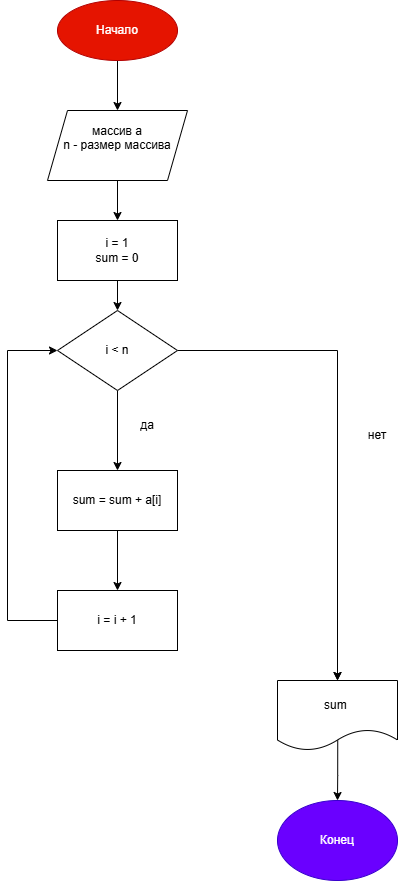

The diagram above was exported from draw.io. Its source (the exported page's mxGraphModel, read from the mxfile embedded in the PNG):
<mxGraphModel dx="943" dy="461" grid="1" gridSize="10" guides="1" tooltips="1" connect="1" arrows="1" fold="1" page="1" pageScale="1" pageWidth="827" pageHeight="1169" math="0" shadow="0">
  <root>
    <mxCell id="0" />
    <mxCell id="1" parent="0" />
    <mxCell id="RbUU-6oF5F03QiEXDFFV-11" edge="1" parent="1" source="RbUU-6oF5F03QiEXDFFV-2" style="edgeStyle=orthogonalEdgeStyle;rounded=0;orthogonalLoop=1;jettySize=auto;html=1;" target="RbUU-6oF5F03QiEXDFFV-10">
      <mxGeometry relative="1" as="geometry" />
    </mxCell>
    <mxCell id="RbUU-6oF5F03QiEXDFFV-2" parent="1" style="ellipse;whiteSpace=wrap;html=1;fillColor=light-dark(#E51400,#FF4493);fontColor=#ffffff;strokeColor=#B20000;" value="Начало" vertex="1">
      <mxGeometry height="60" width="120" x="330" y="40" as="geometry" />
    </mxCell>
    <mxCell id="RbUU-6oF5F03QiEXDFFV-67" edge="1" parent="1" source="RbUU-6oF5F03QiEXDFFV-10" style="edgeStyle=orthogonalEdgeStyle;rounded=0;orthogonalLoop=1;jettySize=auto;html=1;" target="RbUU-6oF5F03QiEXDFFV-31">
      <mxGeometry relative="1" as="geometry" />
    </mxCell>
    <mxCell id="RbUU-6oF5F03QiEXDFFV-10" parent="1" style="shape=parallelogram;perimeter=parallelogramPerimeter;whiteSpace=wrap;html=1;fixedSize=1;" value="массив а&lt;div&gt;n - размер массива&lt;br&gt;&lt;div&gt;&lt;br&gt;&lt;/div&gt;&lt;/div&gt;" vertex="1">
      <mxGeometry height="70" width="140" x="320" y="150" as="geometry" />
    </mxCell>
    <mxCell id="RbUU-6oF5F03QiEXDFFV-26" edge="1" parent="1" source="RbUU-6oF5F03QiEXDFFV-19" style="edgeStyle=orthogonalEdgeStyle;rounded=0;orthogonalLoop=1;jettySize=auto;html=1;exitX=0;exitY=0.5;exitDx=0;exitDy=0;entryX=0;entryY=0.5;entryDx=0;entryDy=0;">
      <mxGeometry relative="1" as="geometry">
        <Array as="points">
          <mxPoint x="270" y="590" />
          <mxPoint x="270" y="390" />
        </Array>
        <mxPoint x="330" y="390" as="targetPoint" />
      </mxGeometry>
    </mxCell>
    <mxCell id="RbUU-6oF5F03QiEXDFFV-40" edge="1" parent="1" source="RbUU-6oF5F03QiEXDFFV-31" style="edgeStyle=orthogonalEdgeStyle;rounded=0;orthogonalLoop=1;jettySize=auto;html=1;entryX=0.5;entryY=0;entryDx=0;entryDy=0;" target="RbUU-6oF5F03QiEXDFFV-33">
      <mxGeometry relative="1" as="geometry" />
    </mxCell>
    <mxCell id="RbUU-6oF5F03QiEXDFFV-31" parent="1" style="whiteSpace=wrap;html=1;" value="i = 1&lt;div&gt;sum = 0&lt;/div&gt;" vertex="1">
      <mxGeometry height="60" width="120" x="330" y="260" as="geometry" />
    </mxCell>
    <mxCell id="RbUU-6oF5F03QiEXDFFV-60" edge="1" parent="1" source="RbUU-6oF5F03QiEXDFFV-33" style="edgeStyle=orthogonalEdgeStyle;rounded=0;orthogonalLoop=1;jettySize=auto;html=1;entryX=0.5;entryY=0;entryDx=0;entryDy=0;" target="RbUU-6oF5F03QiEXDFFV-53">
      <mxGeometry relative="1" as="geometry" />
    </mxCell>
    <mxCell id="RbUU-6oF5F03QiEXDFFV-63" edge="1" parent="1" source="RbUU-6oF5F03QiEXDFFV-33" style="edgeStyle=orthogonalEdgeStyle;rounded=0;orthogonalLoop=1;jettySize=auto;html=1;" target="RbUU-6oF5F03QiEXDFFV-38">
      <mxGeometry relative="1" as="geometry">
        <mxPoint x="610" y="590" as="targetPoint" />
      </mxGeometry>
    </mxCell>
    <mxCell id="RbUU-6oF5F03QiEXDFFV-33" parent="1" style="rhombus;whiteSpace=wrap;html=1;" value="i &amp;lt; n" vertex="1">
      <mxGeometry height="80" width="120" x="330" y="350" as="geometry" />
    </mxCell>
    <mxCell id="RbUU-6oF5F03QiEXDFFV-65" edge="1" parent="1" source="RbUU-6oF5F03QiEXDFFV-38" style="edgeStyle=orthogonalEdgeStyle;rounded=0;orthogonalLoop=1;jettySize=auto;html=1;entryX=0.5;entryY=0;entryDx=0;entryDy=0;exitX=0.502;exitY=0.84;exitDx=0;exitDy=0;exitPerimeter=0;" target="RbUU-6oF5F03QiEXDFFV-39">
      <mxGeometry relative="1" as="geometry" />
    </mxCell>
    <mxCell id="RbUU-6oF5F03QiEXDFFV-38" parent="1" style="shape=document;whiteSpace=wrap;html=1;boundedLbl=1;" value="sum&amp;nbsp;" vertex="1">
      <mxGeometry height="70" width="120" x="550" y="720" as="geometry" />
    </mxCell>
    <mxCell id="RbUU-6oF5F03QiEXDFFV-39" parent="1" style="ellipse;whiteSpace=wrap;html=1;fillColor=#6a00ff;fontColor=#ffffff;strokeColor=#3700CC;" value="Конец" vertex="1">
      <mxGeometry height="80" width="120" x="550" y="840" as="geometry" />
    </mxCell>
    <mxCell id="RbUU-6oF5F03QiEXDFFV-55" edge="1" parent="1" source="RbUU-6oF5F03QiEXDFFV-53" style="edgeStyle=orthogonalEdgeStyle;rounded=0;orthogonalLoop=1;jettySize=auto;html=1;entryX=0.5;entryY=0;entryDx=0;entryDy=0;" target="RbUU-6oF5F03QiEXDFFV-54">
      <mxGeometry relative="1" as="geometry" />
    </mxCell>
    <mxCell id="RbUU-6oF5F03QiEXDFFV-53" parent="1" style="whiteSpace=wrap;html=1;" value="&lt;div style=&quot;text-align: start;&quot;&gt;&lt;span style=&quot;background-color: transparent; color: light-dark(rgb(0, 0, 0), rgb(255, 255, 255));&quot;&gt;sum = sum + a[i]&lt;/span&gt;&lt;/div&gt;" vertex="1">
      <mxGeometry height="60" width="120" x="330" y="510" as="geometry" />
    </mxCell>
    <mxCell id="RbUU-6oF5F03QiEXDFFV-62" edge="1" parent="1" source="RbUU-6oF5F03QiEXDFFV-54" style="edgeStyle=orthogonalEdgeStyle;rounded=0;orthogonalLoop=1;jettySize=auto;html=1;entryX=0;entryY=0.5;entryDx=0;entryDy=0;" target="RbUU-6oF5F03QiEXDFFV-33">
      <mxGeometry relative="1" as="geometry">
        <Array as="points">
          <mxPoint x="280" y="660" />
          <mxPoint x="280" y="390" />
        </Array>
      </mxGeometry>
    </mxCell>
    <mxCell id="RbUU-6oF5F03QiEXDFFV-54" parent="1" style="whiteSpace=wrap;html=1;" value="i = i + 1" vertex="1">
      <mxGeometry height="60" width="120" x="330" y="630" as="geometry" />
    </mxCell>
    <mxCell id="RbUU-6oF5F03QiEXDFFV-64" edge="1" parent="1" style="edgeStyle=orthogonalEdgeStyle;rounded=0;orthogonalLoop=1;jettySize=auto;html=1;entryX=0.5;entryY=0;entryDx=0;entryDy=0;" target="RbUU-6oF5F03QiEXDFFV-38">
      <mxGeometry relative="1" as="geometry">
        <mxPoint x="610" y="650" as="sourcePoint" />
      </mxGeometry>
    </mxCell>
    <mxCell id="RbUU-6oF5F03QiEXDFFV-69" parent="1" style="text;html=1;whiteSpace=wrap;strokeColor=none;fillColor=none;align=center;verticalAlign=middle;rounded=0;" value="нет" vertex="1">
      <mxGeometry height="30" width="60" x="620" y="460" as="geometry" />
    </mxCell>
    <mxCell id="RbUU-6oF5F03QiEXDFFV-80" parent="1" style="text;html=1;whiteSpace=wrap;strokeColor=none;fillColor=none;align=center;verticalAlign=middle;rounded=0;" value="да" vertex="1">
      <mxGeometry height="30" width="60" x="390" y="450" as="geometry" />
    </mxCell>
  </root>
</mxGraphModel>